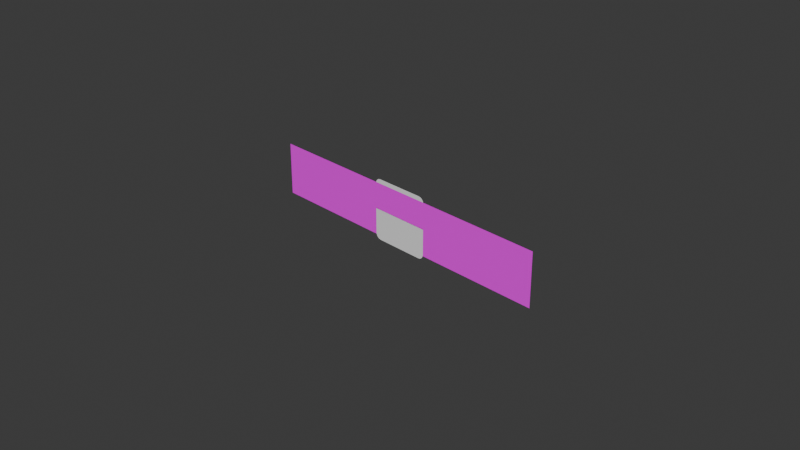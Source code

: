 # Source: notif.blend  (saved by Blender 4.5.92; exported with 4.5.12 LTS)
import bpy
from mathutils import Matrix  # noqa: F401  (used for matrix-valued properties, if any)

bpy.ops.wm.read_factory_settings(use_empty=True)
scene = bpy.context.scene
scene.name = 'Scene'

# ---- images (referenced by path relative to the original .blend; pixels are not part of the script)
import os
ASSET_DIR = os.environ.get("B2B_ASSET_DIR", "")  # directory of the original .blend (textures are referenced by path, not embedded)
HERE = os.path.dirname(os.path.abspath(__file__))  # packed textures are extracted next to this script under _unpacked/

def load_image(name, relpath, width, height, colorspace="sRGB"):
    """Load a texture the original file referenced (path relative to the .blend, or extracted next to this script)."""
    p = next((c for c in (os.path.join(HERE, relpath), os.path.join(ASSET_DIR, relpath)) if relpath and os.path.exists(c)), "")
    if p:
        img = bpy.data.images.load(p, check_existing=True)
        img.name = name
    else:  # same state as the original file: an image datablock whose file is absent (Cycles renders it pink)
        img = bpy.data.images.new(name, width, height)
        img.source = "FILE"
        img.filepath = "//" + (relpath or name)
    img.colorspace_settings.name = colorspace
    return img
img_notif_text_png_001 = load_image('notif_text.png.001', 'notif_text.png', 1024, 1024, 'sRGB')

# ---- materials (node trees are filled in below, after node groups)
mat_material_001 = bpy.data.materials.new('Material.001')

# ---- material node trees
mat_material_001.use_nodes = True; mat_material_001.node_tree.nodes.clear()
_N = mat_material_001.node_tree.nodes; _L = mat_material_001.node_tree.links
n0 = _N.new('ShaderNodeBsdfPrincipled'); n0.name = 'Principled BSDF'; n0.location = (-200, 100)
n1 = _N.new('ShaderNodeOutputMaterial'); n1.name = 'Material Output'; n1.location = (200, 100)
n2 = _N.new('ShaderNodeTexImage'); n2.name = 'Image Texture'; n2.location = (-490, 80)
n2.image = img_notif_text_png_001
n2.extension = 'EXTEND'
_L.new(n0.outputs[0], n1.inputs[0])
_L.new(n2.outputs[0], n0.inputs[0])
_L.new(n2.outputs[1], n0.inputs[4])
n1.is_active_output = True

# ---- world
world_world = bpy.data.worlds.new('World'); scene.world = world_world
world_world.use_nodes = True; world_world.node_tree.nodes.clear()
_N = world_world.node_tree.nodes; _L = world_world.node_tree.links
n0 = _N.new('ShaderNodeOutputWorld'); n0.name = 'World Output'; n0.location = (300, 300)
n1 = _N.new('ShaderNodeBackground'); n1.name = 'Background'; n1.location = (10, 300)
n1.inputs[0].default_value = (0.05088, 0.05088, 0.05088, 1.0)
_L.new(n1.outputs[0], n0.inputs[0])
n0.is_active_output = True
world_world.color = (0.05088, 0.05088, 0.05088)
world_world.sun_shadow_jitter_overblur = 0.0

# ---- cameras
cam_camera = bpy.data.cameras.new('Camera')
cam_camera.clip_end = 100.0
cam_camera.ortho_scale = 7.314

# ---- meshes
me_plane = bpy.data.meshes.new('Plane')
me_plane.from_pydata([(-1.751, -0.2968, -3.349e-09), (1.751, -0.2968, -3.349e-09), (-1.751, 0.2968, 3.349e-09), (1.751, 0.2968, 3.349e-09)], [], [(0, 1, 3, 2)])
_uv = me_plane.uv_layers.new(name='UVMap')
_uv.uv.foreach_set('vector', [-9.839, 0.0, 0.9989, 0.0, 0.9989, 1.0, -9.839, 1.0])
me_plane.materials.append(mat_material_001)
me_plane.update()
me_plane_002 = bpy.data.meshes.new('Plane.002')
me_plane_002.from_pydata([(-0.38, -0.4656, 0.0), (-0.4656, -0.38, 0.0), (-0.4128, -0.4591, 0.0), (-0.4405, -0.4405, 0.0), (-0.4591, -0.4128, 0.0), (0.4656, -0.38, 0.0), (0.38, -0.4656, 0.0), (0.4591, -0.4128, 0.0), (0.4405, -0.4405, 0.0), (0.4128, -0.4591, 0.0), (-0.38, 0.4656, 0.0), (-0.4656, 0.38, 0.0), (-0.4128, 0.4591, 0.0), (-0.4405, 0.4405, 0.0), (-0.4591, 0.4128, 0.0), (0.38, 0.4656, 0.0), (0.4656, 0.38, 0.0), (0.4128, 0.4591, 0.0), (0.4405, 0.4405, 0.0), (0.4591, 0.4128, 0.0), (-0.4127, 0.3666, 1.11e-16), (-0.4127, -0.3666, 5.453e-15), (-0.4087, -0.3871, 5.744e-15), (-0.3994, -0.401, 5.941e-15), (-0.3856, -0.4102, 6.072e-15), (-0.3651, -0.4143, 6.13e-15), (0.3651, -0.4143, 1.11e-16), (0.3856, -0.4102, 1.11e-16), (0.3994, -0.401, 1.11e-16), (0.4087, -0.3871, 1.11e-16), (0.4127, -0.3666, 1.11e-16), (0.4127, 0.3666, 5.453e-15), (0.4087, 0.3871, 5.744e-15), (0.3994, 0.401, 5.941e-15), (0.3856, 0.4102, 6.072e-15), (0.3651, 0.4143, 6.13e-15), (-0.3651, 0.4143, 1.11e-16), (-0.3856, 0.4102, 1.11e-16), (-0.3994, 0.401, 1.11e-16), (-0.4087, 0.3871, 1.11e-16)], [], [(20, 1, 21), (22, 1, 4), (23, 4, 3), (23, 2, 24), (24, 0, 25), (25, 6, 26), (27, 6, 9), (28, 9, 8), (28, 7, 29), (29, 5, 30), (30, 16, 31), (32, 16, 19), (33, 19, 18), (33, 17, 34), (34, 15, 35), (35, 10, 36), (37, 10, 12), (38, 12, 13), (38, 14, 39), (39, 11, 20), (20, 11, 1), (22, 21, 1), (23, 22, 4), (23, 3, 2), (24, 2, 0), (25, 0, 6), (27, 26, 6), (28, 27, 9), (28, 8, 7), (29, 7, 5), (30, 5, 16), (32, 31, 16), (33, 32, 19), (33, 18, 17), (34, 17, 15), (35, 15, 10), (37, 36, 10), (38, 37, 12), (38, 13, 14), (39, 14, 11)])
_uv = me_plane_002.uv_layers.new(name='UVMap')
_uv.uv.foreach_set('vector', [0.04513, 0.9037, 0.0, 0.09188, 0.04513, 0.09633, 0.0495, 0.07433, 0.0, 0.09188, 0.006994, 0.05672, 0.05945, 0.05945, 0.006994, 0.05672, 0.02691, 0.02691, 0.05945, 0.05945, 0.05672, 0.006994, 0.07433, 0.0495, 0.07433, 0.0495, 0.09188, 0.0, 0.09633, 0.04513, 0.09633, 0.04513, 0.9081, 0.0, 0.9037, 0.04513, 0.9257, 0.0495, 0.9081, 0.0, 0.9433, 0.006994, 0.9406, 0.05945, 0.9433, 0.006994, 0.9731, 0.02691, 0.9406, 0.05945, 0.993, 0.05672, 0.9505, 0.07433, 0.9505, 0.07433, 1.0, 0.09188, 0.9549, 0.09633, 0.9549, 0.09633, 1.0, 0.9081, 0.9549, 0.9037, 0.9505, 0.9257, 1.0, 0.9081, 0.993, 0.9433, 0.9406, 0.9406, 0.993, 0.9433, 0.9731, 0.9731, 0.9406, 0.9406, 0.9433, 0.993, 0.9257, 0.9505, 0.9257, 0.9505, 0.9081, 1.0, 0.9037, 0.9549, 0.9037, 0.9549, 0.09188, 1.0, 0.09633, 0.9549, 0.07433, 0.9505, 0.09188, 1.0, 0.05672, 0.993, 0.05945, 0.9406, 0.05672, 0.993, 0.02691, 0.9731, 0.05945, 0.9406, 0.006994, 0.9433, 0.0495, 0.9257, 0.0495, 0.9257, 0.0, 0.9081, 0.04513, 0.9037, 0.04513, 0.9037, 0.0, 0.9081, 0.0, 0.09188, 0.0495, 0.07433, 0.04513, 0.09633, 0.0, 0.09188, 0.05945, 0.05945, 0.0495, 0.07433, 0.006994, 0.05672, 0.05945, 0.05945, 0.02691, 0.02691, 0.05672, 0.006994, 0.07433, 0.0495, 0.05672, 0.006994, 0.09188, 0.0, 0.09633, 0.04513, 0.09188, 0.0, 0.9081, 0.0, 0.9257, 0.0495, 0.9037, 0.04513, 0.9081, 0.0, 0.9406, 0.05945, 0.9257, 0.0495, 0.9433, 0.006994, 0.9406, 0.05945, 0.9731, 0.02691, 0.993, 0.05672, 0.9505, 0.07433, 0.993, 0.05672, 1.0, 0.09188, 0.9549, 0.09633, 1.0, 0.09188, 1.0, 0.9081, 0.9505, 0.9257, 0.9549, 0.9037, 1.0, 0.9081, 0.9406, 0.9406, 0.9505, 0.9257, 0.993, 0.9433, 0.9406, 0.9406, 0.9731, 0.9731, 0.9433, 0.993, 0.9257, 0.9505, 0.9433, 0.993, 0.9081, 1.0, 0.9037, 0.9549, 0.9081, 1.0, 0.09188, 1.0, 0.07433, 0.9505, 0.09633, 0.9549, 0.09188, 1.0, 0.05945, 0.9406, 0.07433, 0.9505, 0.05672, 0.993, 0.05945, 0.9406, 0.02691, 0.9731, 0.006994, 0.9433, 0.0495, 0.9257, 0.006994, 0.9433, 0.0, 0.9081])
me_plane_002.use_mirror_x = True
me_plane_002.use_mirror_y = True
me_plane_002.update()
me_plane_002.normals_split_custom_set([tuple(v) for v in zip(*[iter([-1.05e-13, 7.285e-15, 1.0, -1.05e-13, 7.285e-15, 1.0, -1.05e-13, 7.285e-15, 1.0, -1.035e-13, -2.058e-14, 1.0, -1.035e-13, -2.058e-14, 1.0, -1.035e-13, -2.058e-14, 1.0, -8.795e-14, -5.876e-14, 1.0, -8.795e-14, -5.876e-14, 1.0, -8.795e-14, -5.876e-14, 1.0, -6.744e-14, -8.673e-14, 1.0, -6.744e-14, -8.673e-14, 1.0, -6.744e-14, -8.673e-14, 1.0, -2.514e-14, -1.122e-13, 1.0, -2.514e-14, -1.122e-13, 1.0, -2.514e-14, -1.122e-13, 1.0, 8.244e-15, 2.39e-16, 1.0, 8.244e-15, 2.39e-16, 1.0, 8.244e-15, 2.39e-16, 1.0, 4.069e-16, -2.046e-15, 1.0, 4.069e-16, -2.046e-15, 1.0, 4.069e-16, -2.046e-15, 1.0, 1.107e-15, -1.656e-15, 1.0, 1.107e-15, -1.656e-15, 1.0, 1.107e-15, -1.656e-15, 1.0, 1.644e-15, -1.098e-15, 1.0, 1.644e-15, -1.098e-15, 1.0, 1.644e-15, -1.098e-15, 1.0, 2e-15, -3.979e-16, 1.0, 2e-15, -3.979e-16, 1.0, 2e-15, -3.979e-16, 1.0, 1.05e-13, -7.285e-15, 1.0, 1.05e-13, -7.285e-15, 1.0, 1.05e-13, -7.285e-15, 1.0, 1.035e-13, 2.058e-14, 1.0, 1.035e-13, 2.058e-14, 1.0, 1.035e-13, 2.058e-14, 1.0, 8.795e-14, 5.876e-14, 1.0, 8.795e-14, 5.876e-14, 1.0, 8.795e-14, 5.876e-14, 1.0, 6.744e-14, 8.673e-14, 1.0, 6.744e-14, 8.673e-14, 1.0, 6.744e-14, 8.673e-14, 1.0, 2.514e-14, 1.122e-13, 1.0, 2.514e-14, 1.122e-13, 1.0, 2.514e-14, 1.122e-13, 1.0, -8.244e-15, -2.39e-16, 1.0, -8.244e-15, -2.39e-16, 1.0, -8.244e-15, -2.39e-16, 1.0, -4.069e-16, 2.046e-15, 1.0, -4.069e-16, 2.046e-15, 1.0, -4.069e-16, 2.046e-15, 1.0, -1.107e-15, 1.656e-15, 1.0, -1.107e-15, 1.656e-15, 1.0, -1.107e-15, 1.656e-15, 1.0, -1.644e-15, 1.098e-15, 1.0, -1.644e-15, 1.098e-15, 1.0, -1.644e-15, 1.098e-15, 1.0, -2e-15, 3.979e-16, 1.0, -2e-15, 3.979e-16, 1.0, -2e-15, 3.979e-16, 1.0, -2.101e-15, 0.0, 1.0, -2.101e-15, 0.0, 1.0, -2.101e-15, 0.0, 1.0, -1.017e-13, -6.013e-15, 1.0, -1.017e-13, -6.013e-15, 1.0, -1.017e-13, -6.013e-15, 1.0, -9.043e-14, -4.621e-14, 1.0, -9.043e-14, -4.621e-14, 1.0, -9.043e-14, -4.621e-14, 1.0, -5.921e-14, -8.862e-14, 1.0, -5.921e-14, -8.862e-14, 1.0, -5.921e-14, -8.862e-14, 1.0, -2.226e-14, -1.119e-13, 1.0, -2.226e-14, -1.119e-13, 1.0, -2.226e-14, -1.119e-13, 1.0, 0.0, -1.195e-13, 1.0, 0.0, -1.195e-13, 1.0, 0.0, -1.195e-13, 1.0, 4.07e-16, -2.046e-15, 1.0, 4.07e-16, -2.046e-15, 1.0, 4.07e-16, -2.046e-15, 1.0, 1.107e-15, -1.656e-15, 1.0, 1.107e-15, -1.656e-15, 1.0, 1.107e-15, -1.656e-15, 1.0, 1.644e-15, -1.098e-15, 1.0, 1.644e-15, -1.098e-15, 1.0, 1.644e-15, -1.098e-15, 1.0, 2e-15, -3.979e-16, 1.0, 2e-15, -3.979e-16, 1.0, 2e-15, -3.979e-16, 1.0, 2.101e-15, 0.0, 1.0, 2.101e-15, 0.0, 1.0, 2.101e-15, 0.0, 1.0, 1.017e-13, 6.013e-15, 1.0, 1.017e-13, 6.013e-15, 1.0, 1.017e-13, 6.013e-15, 1.0, 9.043e-14, 4.621e-14, 1.0, 9.043e-14, 4.621e-14, 1.0, 9.043e-14, 4.621e-14, 1.0, 5.921e-14, 8.862e-14, 1.0, 5.921e-14, 8.862e-14, 1.0, 5.921e-14, 8.862e-14, 1.0, 2.226e-14, 1.119e-13, 1.0, 2.226e-14, 1.119e-13, 1.0, 2.226e-14, 1.119e-13, 1.0, 0.0, 1.195e-13, 1.0, 0.0, 1.195e-13, 1.0, 0.0, 1.195e-13, 1.0, -4.07e-16, 2.046e-15, 1.0, -4.07e-16, 2.046e-15, 1.0, -4.07e-16, 2.046e-15, 1.0, -1.107e-15, 1.656e-15, 1.0, -1.107e-15, 1.656e-15, 1.0, -1.107e-15, 1.656e-15, 1.0, -1.644e-15, 1.098e-15, 1.0, -1.644e-15, 1.098e-15, 1.0, -1.644e-15, 1.098e-15, 1.0, -2e-15, 3.979e-16, 1.0, -2e-15, 3.979e-16, 1.0, -2e-15, 3.979e-16, 1.0])] * 3)])
me_plane_003 = bpy.data.meshes.new('Plane.003')
me_plane_003.from_pydata([(-0.4127, 0.3666, 5.453e-15), (-0.4127, -0.3666, 1.11e-16), (-0.4087, -0.3871, 1.11e-16), (-0.3994, -0.401, 1.11e-16), (-0.3856, -0.4102, 1.11e-16), (-0.3651, -0.4143, 1.11e-16), (0.3651, -0.4143, 6.13e-15), (0.3856, -0.4102, 6.072e-15), (0.3994, -0.401, 5.941e-15), (0.4087, -0.3871, 5.744e-15), (0.4127, -0.3666, 5.453e-15), (0.4127, 0.3666, 1.11e-16), (0.4087, 0.3871, 1.11e-16), (0.3994, 0.401, 1.11e-16), (0.3856, 0.4102, 1.11e-16), (0.3651, 0.4143, 1.11e-16), (-0.3651, 0.4143, 6.13e-15), (-0.3856, 0.4102, 6.072e-15), (-0.3994, 0.401, 5.941e-15), (-0.4087, 0.3871, 5.744e-15)], [], [(10, 16, 0), (0, 1, 5), (1, 2, 4), (2, 3, 4), (4, 5, 1), (5, 6, 0), (6, 7, 9), (7, 8, 9), (9, 10, 6), (10, 11, 16), (11, 12, 15), (16, 11, 15), (12, 13, 14), (14, 15, 12), (16, 17, 0), (17, 18, 19), (0, 17, 19), (0, 6, 10)])
_uv = me_plane_003.uv_layers.new(name='UVMap')
_uv.uv.foreach_set('vector', [0.9549, 0.09633, 0.09633, 0.9549, 0.04513, 0.9037, 0.04513, 0.9037, 0.04513, 0.09633, 0.09633, 0.04513, 0.04513, 0.09633, 0.0495, 0.07433, 0.07433, 0.0495, 0.0495, 0.07433, 0.05945, 0.05945, 0.07433, 0.0495, 0.07433, 0.0495, 0.09633, 0.04513, 0.04513, 0.09633, 0.09633, 0.04513, 0.9037, 0.04513, 0.04513, 0.9037, 0.9037, 0.04513, 0.9257, 0.0495, 0.9505, 0.07433, 0.9257, 0.0495, 0.9406, 0.05945, 0.9505, 0.07433, 0.9505, 0.07433, 0.9549, 0.09633, 0.9037, 0.04513, 0.9549, 0.09633, 0.9549, 0.9037, 0.09633, 0.9549, 0.9549, 0.9037, 0.9505, 0.9257, 0.9037, 0.9549, 0.09633, 0.9549, 0.9549, 0.9037, 0.9037, 0.9549, 0.9505, 0.9257, 0.9406, 0.9406, 0.9257, 0.9505, 0.9257, 0.9505, 0.9037, 0.9549, 0.9505, 0.9257, 0.09633, 0.9549, 0.07433, 0.9505, 0.04513, 0.9037, 0.07433, 0.9505, 0.05945, 0.9406, 0.0495, 0.9257, 0.04513, 0.9037, 0.07433, 0.9505, 0.0495, 0.9257, 0.04513, 0.9037, 0.9037, 0.04513, 0.9549, 0.09633])
me_plane_003.use_mirror_x = True
me_plane_003.use_mirror_y = True
me_plane_003.update()
me_plane_003.normals_split_custom_set([tuple(v) for v in zip(*[iter([-6.685e-15, -7.526e-15, 1.0, -6.685e-15, -7.526e-15, 1.0, -6.685e-15, -7.526e-15, 1.0, -7.285e-15, -7.285e-15, 1.0, -7.285e-15, -7.285e-15, 1.0, -7.285e-15, -7.285e-15, 1.0, 0.0, 0.0, 1.0, 0.0, 0.0, 1.0, 0.0, 0.0, 1.0, 0.0, 0.0, 1.0, 0.0, 0.0, 1.0, 0.0, 0.0, 1.0, 0.0, 0.0, 1.0, 0.0, 0.0, 1.0, 0.0, 0.0, 1.0, -8.244e-15, -7.344e-15, 1.0, -8.244e-15, -7.344e-15, 1.0, -8.244e-15, -7.344e-15, 1.0, 6.978e-20, 1.421e-14, 1.0, 6.978e-20, 1.421e-14, 1.0, 6.978e-20, 1.421e-14, 1.0, 0.0, 1.421e-14, 1.0, 0.0, 1.421e-14, 1.0, 0.0, 1.421e-14, 1.0, 0.0, 1.421e-14, 1.0, 0.0, 1.421e-14, 1.0, 0.0, 1.421e-14, 1.0, 8.185e-15, 7.285e-15, 1.0, 8.185e-15, 7.285e-15, 1.0, 8.185e-15, 7.285e-15, 1.0, 0.0, 0.0, 1.0, 0.0, 0.0, 1.0, 0.0, 0.0, 1.0, 8.244e-15, 8.244e-15, 1.0, 8.244e-15, 8.244e-15, 1.0, 8.244e-15, 8.244e-15, 1.0, 0.0, 0.0, 1.0, 0.0, 0.0, 1.0, 0.0, 0.0, 1.0, 0.0, 0.0, 1.0, 0.0, 0.0, 1.0, 0.0, 0.0, 1.0, 0.0, -1.421e-14, 1.0, 0.0, -1.421e-14, 1.0, 0.0, -1.421e-14, 1.0, 0.0, -1.421e-14, 1.0, 0.0, -1.421e-14, 1.0, 0.0, -1.421e-14, 1.0, 0.0, -1.421e-14, 1.0, 0.0, -1.421e-14, 1.0, 0.0, -1.421e-14, 1.0, 6.685e-15, 7.526e-15, 1.0, 6.685e-15, 7.526e-15, 1.0, 6.685e-15, 7.526e-15, 1.0])] * 3)])

# ---- objects
ob_notif = bpy.data.objects.new('Notif', me_plane)
ob_camera = bpy.data.objects.new('Camera', cam_camera)
ob_empty = bpy.data.objects.new('Empty', None)
ob_iconoutline = bpy.data.objects.new('IconOutline', me_plane_002)
ob_iconfill = bpy.data.objects.new('IconFill', me_plane_003)

# ---- transforms, parenting, visibility, modifiers, constraints
ob_notif.location = (0.0, 0.0, 0.0)
ob_notif.rotation_euler = (1.571, 0.0, 0.0)
ob_camera.location = (7.359, -6.926, 4.958)
ob_camera.rotation_euler = (1.109, 0.0, 0.8149)
ob_camera.lock_rotations_4d = False
ob_camera.empty_display_type = 'ARROWS'
ob_camera.color = (0.0, 0.0, 0.0, 0.0)
ob_camera.display_type = 'WIRE'
ob_camera.lineart.crease_threshold = 0.0
ob_empty.location = (0.0, 0.0, 0.0)
ob_empty.rotation_euler = (1.571, -0.0, -0.0)
ob_empty.scale = (2.428, 2.428, 2.428)
ob_empty.empty_display_type = 'IMAGE'
ob_empty.empty_display_size = 5.0
ob_empty.empty_image_depth = 'BACK'
ob_empty.show_empty_image_perspective = False
ob_empty.empty_image_side = 'FRONT'
ob_iconoutline.location = (0.0, 0.0, 0.0)
ob_iconoutline.rotation_mode = 'QUATERNION'
ob_iconoutline.rotation_quaternion = (0.7071, 0.7071, 0.0, 0.0)
ob_iconoutline.scale = (0.7415, 0.7415, 0.7415)
ob_iconoutline.use_mesh_mirror_x = True
ob_iconoutline.use_mesh_mirror_y = True
ob_iconfill.location = (0.0, 0.0, 0.0)
ob_iconfill.rotation_mode = 'QUATERNION'
ob_iconfill.rotation_quaternion = (0.7071, 0.7071, 0.0, 0.0)
ob_iconfill.scale = (0.7415, 0.7415, 0.7415)
ob_iconfill.use_mesh_mirror_x = True
ob_iconfill.use_mesh_mirror_y = True

# ---- collection membership
scene.collection.objects.link(ob_notif)
scene.collection.objects.link(ob_camera)
scene.collection.objects.link(ob_empty)
scene.collection.objects.link(ob_iconoutline)
scene.collection.objects.link(ob_iconfill)

# ---- scene / render settings (as saved in the file)
scene.camera = ob_camera
scene.frame_start = 1; scene.frame_end = 250; scene.frame_set(0)
scene.render.engine = 'BLENDER_EEVEE_NEXT'
bpy.context.view_layer.update()

# ---- added for rendering (the .blend has no usable light): sun
light_auto_sun = bpy.data.lights.new('AutoSun', 'SUN')
light_auto_sun.energy = 3.0
light_auto_sun.angle = 0.0523599
ob_auto_sun = bpy.data.objects.new('AutoSun', light_auto_sun)
scene.collection.objects.link(ob_auto_sun)
ob_auto_sun.rotation_euler = (0.872665, 0.174533, 0.523599)
bpy.context.view_layer.update()

